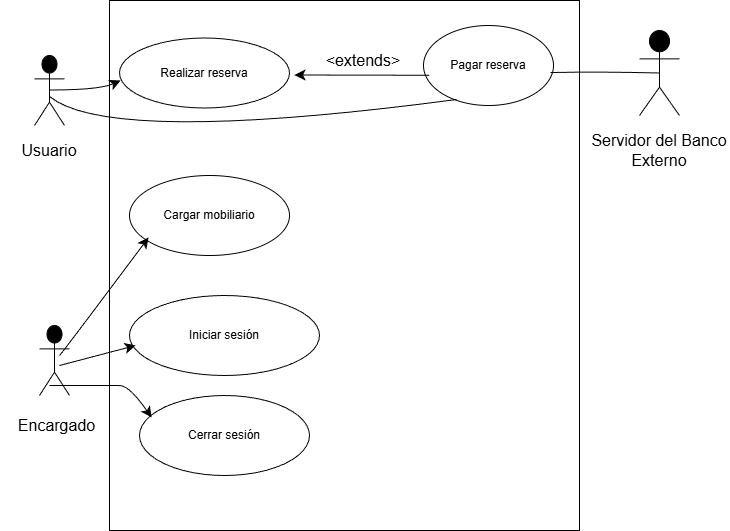

The diagram above was exported from draw.io. Its source (the exported page's mxGraphModel, read from the mxfile embedded in the PNG):
<mxGraphModel dx="1815" dy="525" grid="1" gridSize="10" guides="1" tooltips="1" connect="1" arrows="1" fold="1" page="1" pageScale="1" pageWidth="827" pageHeight="1169" math="0" shadow="0">
  <root>
    <mxCell id="0" />
    <mxCell id="1" parent="0" />
    <mxCell id="xcyE39w-XyFRdZJXHDBZ-2" parent="1" style="whiteSpace=wrap;html=1;direction=south;" value="" vertex="1">
      <mxGeometry height="530" width="470" x="100" y="55" as="geometry" />
    </mxCell>
    <mxCell id="xcyE39w-XyFRdZJXHDBZ-4" parent="1" style="ellipse;whiteSpace=wrap;html=1;" value="&lt;font dir=&quot;auto&quot; style=&quot;vertical-align: inherit;&quot;&gt;&lt;font dir=&quot;auto&quot; style=&quot;vertical-align: inherit;&quot;&gt;&lt;font dir=&quot;auto&quot; style=&quot;vertical-align: inherit;&quot;&gt;&lt;font dir=&quot;auto&quot; style=&quot;vertical-align: inherit;&quot;&gt;Realizar reserva&lt;/font&gt;&lt;/font&gt;&lt;/font&gt;&lt;/font&gt;" vertex="1">
      <mxGeometry height="70" width="170" x="110" y="92.5" as="geometry" />
    </mxCell>
    <mxCell id="xcyE39w-XyFRdZJXHDBZ-7" parent="1" style="ellipse;whiteSpace=wrap;html=1;" value="&lt;font dir=&quot;auto&quot; style=&quot;vertical-align: inherit;&quot;&gt;&lt;font dir=&quot;auto&quot; style=&quot;vertical-align: inherit;&quot;&gt;Pagar reserva&lt;/font&gt;&lt;/font&gt;" vertex="1">
      <mxGeometry height="80" width="130" x="414" y="80" as="geometry" />
    </mxCell>
    <mxCell id="xcyE39w-XyFRdZJXHDBZ-8" parent="1" style="ellipse;whiteSpace=wrap;html=1;" value="&lt;font dir=&quot;auto&quot; style=&quot;vertical-align: inherit;&quot;&gt;&lt;font dir=&quot;auto&quot; style=&quot;vertical-align: inherit;&quot;&gt;Cargar mobiliario&lt;/font&gt;&lt;/font&gt;" vertex="1">
      <mxGeometry height="80" width="160" x="120" y="230" as="geometry" />
    </mxCell>
    <mxCell id="xcyE39w-XyFRdZJXHDBZ-9" parent="1" style="ellipse;whiteSpace=wrap;html=1;" value="&lt;font dir=&quot;auto&quot; style=&quot;vertical-align: inherit;&quot;&gt;&lt;font dir=&quot;auto&quot; style=&quot;vertical-align: inherit;&quot;&gt;Iniciar sesión&lt;/font&gt;&lt;/font&gt;" vertex="1">
      <mxGeometry height="80" width="190" x="120" y="350" as="geometry" />
    </mxCell>
    <mxCell id="xcyE39w-XyFRdZJXHDBZ-10" parent="1" style="ellipse;whiteSpace=wrap;html=1;" value="&lt;font dir=&quot;auto&quot; style=&quot;vertical-align: inherit;&quot;&gt;&lt;font dir=&quot;auto&quot; style=&quot;vertical-align: inherit;&quot;&gt;Cerrar sesión&lt;/font&gt;&lt;/font&gt;" vertex="1">
      <mxGeometry height="80" width="170" x="130" y="450" as="geometry" />
    </mxCell>
    <mxCell id="xcyE39w-XyFRdZJXHDBZ-14" edge="1" parent="1" style="edgeStyle=none;orthogonalLoop=1;jettySize=auto;html=1;rounded=0;fontSize=12;startSize=8;endSize=8;curved=1;" value="">
      <mxGeometry relative="1" width="140" as="geometry">
        <Array as="points">
          <mxPoint x="550" y="130" />
        </Array>
        <mxPoint x="285" y="129.5" as="sourcePoint" />
        <mxPoint x="285" y="129.5" as="targetPoint" />
      </mxGeometry>
    </mxCell>
    <mxCell id="xcyE39w-XyFRdZJXHDBZ-15" parent="1" style="text;strokeColor=none;fillColor=none;html=1;align=center;verticalAlign=middle;whiteSpace=wrap;rounded=0;fontSize=16;" value="&lt;font dir=&quot;auto&quot; style=&quot;vertical-align: inherit;&quot;&gt;&lt;font dir=&quot;auto&quot; style=&quot;vertical-align: inherit;&quot;&gt;&lt;font dir=&quot;auto&quot; style=&quot;vertical-align: inherit;&quot;&gt;&lt;font dir=&quot;auto&quot; style=&quot;vertical-align: inherit;&quot;&gt;&amp;lt;extends&amp;gt;&lt;/font&gt;&lt;/font&gt;&lt;/font&gt;&lt;/font&gt;" vertex="1">
      <mxGeometry height="30" width="120" x="294" y="100" as="geometry" />
    </mxCell>
    <mxCell id="xcyE39w-XyFRdZJXHDBZ-28" parent="1" style="shape=umlActor;fillColor=#000000;strokeColor=#000000;" value="" vertex="1">
      <mxGeometry height="70" width="30" x="25" y="110" as="geometry" />
    </mxCell>
    <mxCell id="xcyE39w-XyFRdZJXHDBZ-30" parent="1" style="shape=umlActor;fillColor=#000000;strokeColor=#000000;" value="" vertex="1">
      <mxGeometry height="70" width="30" x="30" y="380" as="geometry" />
    </mxCell>
    <mxCell id="xcyE39w-XyFRdZJXHDBZ-31" parent="1" style="shape=umlActor;fillColor=#000000;strokeColor=#000000;" value="" vertex="1">
      <mxGeometry height="85" width="40" x="630" y="85" as="geometry" />
    </mxCell>
    <mxCell id="xcyE39w-XyFRdZJXHDBZ-33" edge="1" parent="1" style="edgeStyle=none;curved=1;rounded=0;orthogonalLoop=1;jettySize=auto;html=1;exitX=0;exitY=0.5;exitDx=0;exitDy=0;fontSize=12;startSize=8;endSize=8;">
      <mxGeometry relative="1" as="geometry">
        <mxPoint y="205" as="sourcePoint" />
        <mxPoint y="205" as="targetPoint" />
      </mxGeometry>
    </mxCell>
    <mxCell id="xcyE39w-XyFRdZJXHDBZ-34" parent="1" style="text;html=1;whiteSpace=wrap;strokeColor=none;fillColor=none;align=center;verticalAlign=middle;rounded=0;fontSize=16;" value="&lt;font dir=&quot;auto&quot; style=&quot;vertical-align: inherit;&quot;&gt;&lt;font dir=&quot;auto&quot; style=&quot;vertical-align: inherit;&quot;&gt;&lt;font dir=&quot;auto&quot; style=&quot;vertical-align: inherit;&quot;&gt;&lt;font dir=&quot;auto&quot; style=&quot;vertical-align: inherit;&quot;&gt;&lt;font dir=&quot;auto&quot; style=&quot;vertical-align: inherit;&quot;&gt;&lt;font dir=&quot;auto&quot; style=&quot;vertical-align: inherit;&quot;&gt;Encargado&lt;/font&gt;&lt;/font&gt;&lt;/font&gt;&lt;/font&gt;&lt;/font&gt;&lt;/font&gt;" vertex="1">
      <mxGeometry height="20" width="45" x="25" y="470" as="geometry" />
    </mxCell>
    <mxCell id="xcyE39w-XyFRdZJXHDBZ-35" parent="1" style="text;html=1;whiteSpace=wrap;strokeColor=none;fillColor=none;align=center;verticalAlign=middle;rounded=0;fontSize=16;" value="&lt;font dir=&quot;auto&quot; style=&quot;vertical-align: inherit;&quot;&gt;&lt;font dir=&quot;auto&quot; style=&quot;vertical-align: inherit;&quot;&gt;&lt;font dir=&quot;auto&quot; style=&quot;vertical-align: inherit;&quot;&gt;&lt;font dir=&quot;auto&quot; style=&quot;vertical-align: inherit;&quot;&gt;&lt;font dir=&quot;auto&quot; style=&quot;vertical-align: inherit;&quot;&gt;&lt;font dir=&quot;auto&quot; style=&quot;vertical-align: inherit;&quot;&gt;Usuario&lt;/font&gt;&lt;/font&gt;&lt;/font&gt;&lt;/font&gt;&lt;/font&gt;&lt;/font&gt;" vertex="1">
      <mxGeometry height="30" width="60" x="10" y="190" as="geometry" />
    </mxCell>
    <mxCell id="xcyE39w-XyFRdZJXHDBZ-36" edge="1" parent="1" style="edgeStyle=none;orthogonalLoop=1;jettySize=auto;html=1;rounded=0;fontSize=12;startSize=8;endSize=8;curved=1;entryX=0.006;entryY=0.607;entryDx=0;entryDy=0;entryPerimeter=0;" target="xcyE39w-XyFRdZJXHDBZ-4" value="">
      <mxGeometry relative="1" width="120" as="geometry">
        <Array as="points">
          <mxPoint x="90" y="144.5" />
        </Array>
        <mxPoint x="40" y="144.5" as="sourcePoint" />
        <mxPoint x="110" y="150" as="targetPoint" />
      </mxGeometry>
    </mxCell>
    <mxCell id="xcyE39w-XyFRdZJXHDBZ-38" edge="1" parent="1" style="edgeStyle=none;orthogonalLoop=1;jettySize=auto;html=1;rounded=0;fontSize=12;startSize=8;endSize=8;curved=1;entryX=0.032;entryY=0.625;entryDx=0;entryDy=0;entryPerimeter=0;" target="xcyE39w-XyFRdZJXHDBZ-9" value="">
      <mxGeometry relative="1" width="120" as="geometry">
        <Array as="points" />
        <mxPoint x="50" y="420" as="sourcePoint" />
        <mxPoint x="170" y="420" as="targetPoint" />
      </mxGeometry>
    </mxCell>
    <mxCell id="xcyE39w-XyFRdZJXHDBZ-39" edge="1" parent="1" style="edgeStyle=none;orthogonalLoop=1;jettySize=auto;html=1;rounded=0;fontSize=12;startSize=8;endSize=8;curved=1;entryX=0.071;entryY=0.275;entryDx=0;entryDy=0;entryPerimeter=0;" target="xcyE39w-XyFRdZJXHDBZ-10" value="">
      <mxGeometry relative="1" width="120" as="geometry">
        <Array as="points">
          <mxPoint x="100" y="440" />
          <mxPoint x="120" y="440" />
        </Array>
        <mxPoint x="40" y="440" as="sourcePoint" />
        <mxPoint x="160" y="440" as="targetPoint" />
      </mxGeometry>
    </mxCell>
    <mxCell id="xcyE39w-XyFRdZJXHDBZ-42" parent="1" style="text;html=1;whiteSpace=wrap;strokeColor=none;fillColor=none;align=center;verticalAlign=middle;rounded=0;fontSize=16;" value="&lt;font dir=&quot;auto&quot; style=&quot;vertical-align: inherit;&quot;&gt;&lt;font dir=&quot;auto&quot; style=&quot;vertical-align: inherit;&quot;&gt;Servidor del Banco Externo&lt;/font&gt;&lt;/font&gt;" vertex="1">
      <mxGeometry height="30" width="140" x="580" y="190" as="geometry" />
    </mxCell>
    <mxCell id="xcyE39w-XyFRdZJXHDBZ-46" edge="1" parent="1" source="xcyE39w-XyFRdZJXHDBZ-7" style="curved=1;startArrow=none;endArrow=none;entryX=0.5;entryY=0.5;rounded=0;entryDx=0;entryDy=0;entryPerimeter=0;exitX=0.977;exitY=0.588;exitDx=0;exitDy=0;exitPerimeter=0;" target="xcyE39w-XyFRdZJXHDBZ-31" value="">
      <mxGeometry relative="1" as="geometry">
        <Array as="points">
          <mxPoint x="590.5" y="126" />
        </Array>
        <mxPoint x="590" y="100" as="sourcePoint" />
        <mxPoint x="590" y="150" as="targetPoint" />
      </mxGeometry>
    </mxCell>
    <mxCell id="xcyE39w-XyFRdZJXHDBZ-48" edge="1" parent="1" style="curved=1;startArrow=none;endArrow=none;rounded=0;exitX=0.977;exitY=0.588;exitDx=0;exitDy=0;exitPerimeter=0;entryX=0.254;entryY=0.925;entryDx=0;entryDy=0;entryPerimeter=0;" target="xcyE39w-XyFRdZJXHDBZ-7" value="">
      <mxGeometry relative="1" as="geometry">
        <Array as="points">
          <mxPoint x="100" y="200" />
        </Array>
        <mxPoint x="40" y="151" as="sourcePoint" />
        <mxPoint x="149" y="152" as="targetPoint" />
      </mxGeometry>
    </mxCell>
    <mxCell id="xcyE39w-XyFRdZJXHDBZ-49" edge="1" parent="1" style="edgeStyle=none;orthogonalLoop=1;jettySize=auto;html=1;rounded=0;fontSize=12;startSize=8;endSize=8;curved=1;entryX=0.119;entryY=0.775;entryDx=0;entryDy=0;entryPerimeter=0;" target="xcyE39w-XyFRdZJXHDBZ-8" value="">
      <mxGeometry relative="1" width="140" as="geometry">
        <Array as="points">
          <mxPoint x="50" y="411" />
        </Array>
        <mxPoint x="50" y="410" as="sourcePoint" />
        <mxPoint x="173.4314575050762" y="369.1442712474619" as="targetPoint" />
      </mxGeometry>
    </mxCell>
  </root>
</mxGraphModel>